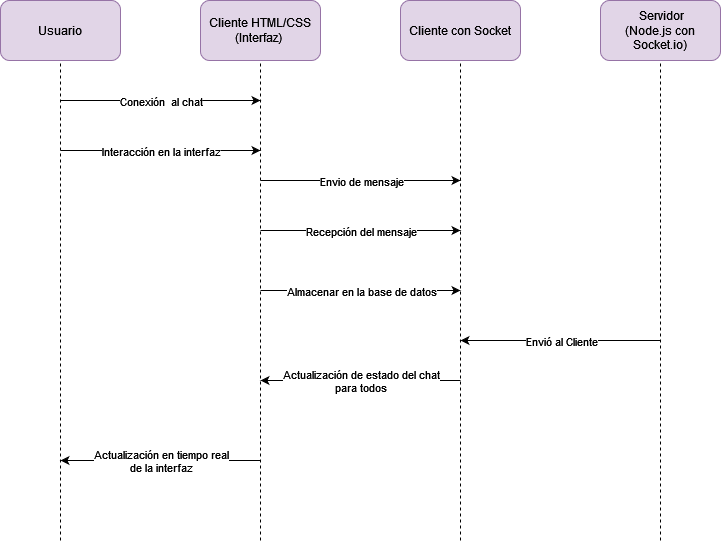

The diagram above was exported from draw.io. Its source (the exported page's mxGraphModel, read from the mxfile embedded in the PNG):
<mxGraphModel dx="880" dy="401" grid="1" gridSize="10" guides="1" tooltips="1" connect="1" arrows="1" fold="1" page="1" pageScale="1" pageWidth="827" pageHeight="1169" math="0" shadow="0">
  <root>
    <mxCell id="0" />
    <mxCell id="1" parent="0" />
    <mxCell id="VmaTwvmM7Q5XD362SqVq-34" value="Usuario" style="rounded=1;whiteSpace=wrap;html=1;fillColor=#e1d5e7;strokeColor=#9673a6;" vertex="1" parent="1">
      <mxGeometry x="40" y="20" width="120" height="60" as="geometry" />
    </mxCell>
    <mxCell id="VmaTwvmM7Q5XD362SqVq-35" value="&lt;div&gt;Cliente HTML/CSS&lt;/div&gt;&lt;div&gt;(Interfaz)&amp;nbsp; &lt;br&gt;&lt;/div&gt;" style="rounded=1;whiteSpace=wrap;html=1;fillColor=#e1d5e7;strokeColor=#9673a6;" vertex="1" parent="1">
      <mxGeometry x="240" y="20" width="120" height="60" as="geometry" />
    </mxCell>
    <mxCell id="VmaTwvmM7Q5XD362SqVq-36" value="Cliente con Socket" style="rounded=1;whiteSpace=wrap;html=1;fillColor=#e1d5e7;strokeColor=#9673a6;" vertex="1" parent="1">
      <mxGeometry x="440" y="20" width="120" height="60" as="geometry" />
    </mxCell>
    <mxCell id="VmaTwvmM7Q5XD362SqVq-37" value="&lt;div&gt;&amp;nbsp;Servidor&lt;/div&gt;&lt;div&gt;(Node.js con Socket.io)&lt;br&gt;&lt;/div&gt;" style="rounded=1;whiteSpace=wrap;html=1;fillColor=#e1d5e7;strokeColor=#9673a6;" vertex="1" parent="1">
      <mxGeometry x="640" y="20" width="120" height="60" as="geometry" />
    </mxCell>
    <mxCell id="VmaTwvmM7Q5XD362SqVq-38" value="" style="endArrow=none;dashed=1;html=1;rounded=0;entryX=0.5;entryY=1;entryDx=0;entryDy=0;" edge="1" parent="1" target="VmaTwvmM7Q5XD362SqVq-34">
      <mxGeometry width="50" height="50" relative="1" as="geometry">
        <mxPoint x="100" y="560" as="sourcePoint" />
        <mxPoint x="440" y="80" as="targetPoint" />
      </mxGeometry>
    </mxCell>
    <mxCell id="VmaTwvmM7Q5XD362SqVq-39" value="" style="endArrow=none;dashed=1;html=1;rounded=0;entryX=0.5;entryY=1;entryDx=0;entryDy=0;" edge="1" parent="1" target="VmaTwvmM7Q5XD362SqVq-35">
      <mxGeometry width="50" height="50" relative="1" as="geometry">
        <mxPoint x="300" y="560" as="sourcePoint" />
        <mxPoint x="440" y="200" as="targetPoint" />
      </mxGeometry>
    </mxCell>
    <mxCell id="VmaTwvmM7Q5XD362SqVq-40" value="" style="endArrow=none;dashed=1;html=1;rounded=0;entryX=0.5;entryY=1;entryDx=0;entryDy=0;" edge="1" parent="1" target="VmaTwvmM7Q5XD362SqVq-36">
      <mxGeometry width="50" height="50" relative="1" as="geometry">
        <mxPoint x="500" y="560" as="sourcePoint" />
        <mxPoint x="440" y="230" as="targetPoint" />
      </mxGeometry>
    </mxCell>
    <mxCell id="VmaTwvmM7Q5XD362SqVq-41" value="" style="endArrow=none;dashed=1;html=1;rounded=0;entryX=0.5;entryY=1;entryDx=0;entryDy=0;" edge="1" parent="1" target="VmaTwvmM7Q5XD362SqVq-37">
      <mxGeometry width="50" height="50" relative="1" as="geometry">
        <mxPoint x="700" y="560" as="sourcePoint" />
        <mxPoint x="440" y="230" as="targetPoint" />
      </mxGeometry>
    </mxCell>
    <mxCell id="VmaTwvmM7Q5XD362SqVq-42" value="" style="endArrow=classic;html=1;rounded=0;" edge="1" parent="1">
      <mxGeometry relative="1" as="geometry">
        <mxPoint x="100" y="120" as="sourcePoint" />
        <mxPoint x="300" y="120" as="targetPoint" />
      </mxGeometry>
    </mxCell>
    <mxCell id="VmaTwvmM7Q5XD362SqVq-43" value="Conexión&amp;nbsp; al chat" style="edgeLabel;resizable=0;html=1;align=center;verticalAlign=middle;" connectable="0" vertex="1" parent="VmaTwvmM7Q5XD362SqVq-42">
      <mxGeometry relative="1" as="geometry" />
    </mxCell>
    <mxCell id="VmaTwvmM7Q5XD362SqVq-46" value="" style="endArrow=classic;html=1;rounded=0;" edge="1" parent="1">
      <mxGeometry relative="1" as="geometry">
        <mxPoint x="100" y="170" as="sourcePoint" />
        <mxPoint x="300" y="170" as="targetPoint" />
      </mxGeometry>
    </mxCell>
    <mxCell id="VmaTwvmM7Q5XD362SqVq-47" value="Interacción en la interfaz" style="edgeLabel;resizable=0;html=1;align=center;verticalAlign=middle;" connectable="0" vertex="1" parent="VmaTwvmM7Q5XD362SqVq-46">
      <mxGeometry relative="1" as="geometry" />
    </mxCell>
    <mxCell id="VmaTwvmM7Q5XD362SqVq-49" value="" style="endArrow=classic;html=1;rounded=0;" edge="1" parent="1">
      <mxGeometry relative="1" as="geometry">
        <mxPoint x="300" y="200" as="sourcePoint" />
        <mxPoint x="500" y="200" as="targetPoint" />
      </mxGeometry>
    </mxCell>
    <mxCell id="VmaTwvmM7Q5XD362SqVq-50" value="Envio de mensaje" style="edgeLabel;resizable=0;html=1;align=center;verticalAlign=middle;" connectable="0" vertex="1" parent="VmaTwvmM7Q5XD362SqVq-49">
      <mxGeometry relative="1" as="geometry" />
    </mxCell>
    <mxCell id="VmaTwvmM7Q5XD362SqVq-52" value="" style="endArrow=classic;html=1;rounded=0;" edge="1" parent="1">
      <mxGeometry relative="1" as="geometry">
        <mxPoint x="300" y="250" as="sourcePoint" />
        <mxPoint x="500" y="250" as="targetPoint" />
      </mxGeometry>
    </mxCell>
    <mxCell id="VmaTwvmM7Q5XD362SqVq-53" value="Recepción del mensaje" style="edgeLabel;resizable=0;html=1;align=center;verticalAlign=middle;" connectable="0" vertex="1" parent="VmaTwvmM7Q5XD362SqVq-52">
      <mxGeometry relative="1" as="geometry" />
    </mxCell>
    <mxCell id="VmaTwvmM7Q5XD362SqVq-55" value="" style="endArrow=classic;html=1;rounded=0;" edge="1" parent="1">
      <mxGeometry relative="1" as="geometry">
        <mxPoint x="300" y="310" as="sourcePoint" />
        <mxPoint x="500" y="310" as="targetPoint" />
      </mxGeometry>
    </mxCell>
    <mxCell id="VmaTwvmM7Q5XD362SqVq-56" value="Almacenar en la base de datos" style="edgeLabel;resizable=0;html=1;align=center;verticalAlign=middle;" connectable="0" vertex="1" parent="VmaTwvmM7Q5XD362SqVq-55">
      <mxGeometry relative="1" as="geometry" />
    </mxCell>
    <mxCell id="VmaTwvmM7Q5XD362SqVq-59" value="" style="endArrow=classic;html=1;rounded=0;" edge="1" parent="1">
      <mxGeometry relative="1" as="geometry">
        <mxPoint x="700" y="360" as="sourcePoint" />
        <mxPoint x="500" y="360" as="targetPoint" />
      </mxGeometry>
    </mxCell>
    <mxCell id="VmaTwvmM7Q5XD362SqVq-60" value="Envió al Cliente" style="edgeLabel;resizable=0;html=1;align=center;verticalAlign=middle;" connectable="0" vertex="1" parent="VmaTwvmM7Q5XD362SqVq-59">
      <mxGeometry relative="1" as="geometry" />
    </mxCell>
    <mxCell id="VmaTwvmM7Q5XD362SqVq-61" value="" style="endArrow=classic;html=1;rounded=0;" edge="1" parent="1">
      <mxGeometry relative="1" as="geometry">
        <mxPoint x="500" y="400" as="sourcePoint" />
        <mxPoint x="300" y="400" as="targetPoint" />
      </mxGeometry>
    </mxCell>
    <mxCell id="VmaTwvmM7Q5XD362SqVq-62" value="&lt;div&gt;Actualización de estado del chat &lt;br&gt;&lt;/div&gt;&lt;div&gt;para todos&lt;br&gt;&lt;/div&gt;" style="edgeLabel;resizable=0;html=1;align=center;verticalAlign=middle;" connectable="0" vertex="1" parent="VmaTwvmM7Q5XD362SqVq-61">
      <mxGeometry relative="1" as="geometry" />
    </mxCell>
    <mxCell id="VmaTwvmM7Q5XD362SqVq-63" value="" style="endArrow=classic;html=1;rounded=0;" edge="1" parent="1">
      <mxGeometry relative="1" as="geometry">
        <mxPoint x="300" y="480" as="sourcePoint" />
        <mxPoint x="100" y="480" as="targetPoint" />
      </mxGeometry>
    </mxCell>
    <mxCell id="VmaTwvmM7Q5XD362SqVq-64" value="&lt;div&gt;Actualización en tiempo real &lt;br&gt;&lt;/div&gt;&lt;div&gt;de la interfaz&lt;br&gt;&lt;/div&gt;" style="edgeLabel;resizable=0;html=1;align=center;verticalAlign=middle;" connectable="0" vertex="1" parent="VmaTwvmM7Q5XD362SqVq-63">
      <mxGeometry relative="1" as="geometry" />
    </mxCell>
  </root>
</mxGraphModel>